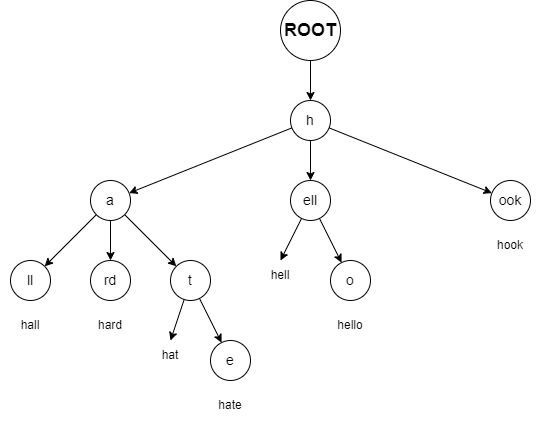

The diagram above was exported from draw.io. Its source (the exported page's mxGraphModel, read from the mxfile embedded in the PNG):
<mxGraphModel dx="1038" dy="649" grid="1" gridSize="10" guides="1" tooltips="1" connect="1" arrows="1" fold="1" page="1" pageScale="1" pageWidth="1654" pageHeight="1169" math="0" shadow="0">
  <root>
    <mxCell id="0" />
    <mxCell id="1" parent="0" />
    <mxCell id="Qas06qnebdyLXUHWS9HE-23" style="edgeStyle=none;rounded=0;orthogonalLoop=1;jettySize=auto;html=1;entryX=0.5;entryY=0;entryDx=0;entryDy=0;fontSize=14;" parent="1" source="Qas06qnebdyLXUHWS9HE-2" target="Qas06qnebdyLXUHWS9HE-22" edge="1">
      <mxGeometry relative="1" as="geometry" />
    </mxCell>
    <mxCell id="Qas06qnebdyLXUHWS9HE-2" value="ROOT" style="ellipse;whiteSpace=wrap;html=1;aspect=fixed;fillColor=none;fontStyle=1;fontSize=18;" parent="1" vertex="1">
      <mxGeometry x="470" y="100" width="60" height="60" as="geometry" />
    </mxCell>
    <mxCell id="vpOdK6_6MpDtGd83rzVG-8" value="" style="edgeStyle=none;rounded=0;orthogonalLoop=1;jettySize=auto;html=1;" edge="1" parent="1" source="Qas06qnebdyLXUHWS9HE-22" target="vpOdK6_6MpDtGd83rzVG-7">
      <mxGeometry relative="1" as="geometry" />
    </mxCell>
    <mxCell id="vpOdK6_6MpDtGd83rzVG-11" value="" style="edgeStyle=none;rounded=0;orthogonalLoop=1;jettySize=auto;html=1;" edge="1" parent="1" source="Qas06qnebdyLXUHWS9HE-22" target="vpOdK6_6MpDtGd83rzVG-10">
      <mxGeometry relative="1" as="geometry" />
    </mxCell>
    <mxCell id="vpOdK6_6MpDtGd83rzVG-22" value="" style="edgeStyle=none;rounded=0;orthogonalLoop=1;jettySize=auto;html=1;" edge="1" parent="1" source="Qas06qnebdyLXUHWS9HE-22" target="vpOdK6_6MpDtGd83rzVG-21">
      <mxGeometry relative="1" as="geometry" />
    </mxCell>
    <mxCell id="Qas06qnebdyLXUHWS9HE-22" value="h" style="ellipse;whiteSpace=wrap;html=1;aspect=fixed;fillColor=none;fontStyle=0;fontSize=14;" parent="1" vertex="1">
      <mxGeometry x="480" y="200" width="40" height="40" as="geometry" />
    </mxCell>
    <mxCell id="vpOdK6_6MpDtGd83rzVG-15" value="" style="edgeStyle=none;rounded=0;orthogonalLoop=1;jettySize=auto;html=1;" edge="1" parent="1" source="vpOdK6_6MpDtGd83rzVG-7" target="vpOdK6_6MpDtGd83rzVG-14">
      <mxGeometry relative="1" as="geometry" />
    </mxCell>
    <mxCell id="vpOdK6_6MpDtGd83rzVG-19" value="" style="edgeStyle=none;rounded=0;orthogonalLoop=1;jettySize=auto;html=1;" edge="1" parent="1" source="vpOdK6_6MpDtGd83rzVG-7" target="vpOdK6_6MpDtGd83rzVG-18">
      <mxGeometry relative="1" as="geometry" />
    </mxCell>
    <mxCell id="vpOdK6_6MpDtGd83rzVG-32" value="" style="edgeStyle=none;rounded=0;orthogonalLoop=1;jettySize=auto;html=1;" edge="1" parent="1" source="vpOdK6_6MpDtGd83rzVG-7" target="vpOdK6_6MpDtGd83rzVG-31">
      <mxGeometry relative="1" as="geometry" />
    </mxCell>
    <mxCell id="vpOdK6_6MpDtGd83rzVG-7" value="a" style="ellipse;whiteSpace=wrap;html=1;aspect=fixed;fillColor=none;fontStyle=0;fontSize=14;" vertex="1" parent="1">
      <mxGeometry x="280" y="280" width="40" height="40" as="geometry" />
    </mxCell>
    <mxCell id="vpOdK6_6MpDtGd83rzVG-28" value="" style="edgeStyle=none;rounded=0;orthogonalLoop=1;jettySize=auto;html=1;" edge="1" parent="1" source="vpOdK6_6MpDtGd83rzVG-10" target="vpOdK6_6MpDtGd83rzVG-27">
      <mxGeometry relative="1" as="geometry" />
    </mxCell>
    <mxCell id="vpOdK6_6MpDtGd83rzVG-30" value="" style="edgeStyle=none;rounded=0;orthogonalLoop=1;jettySize=auto;html=1;entryX=0.5;entryY=0;entryDx=0;entryDy=0;" edge="1" parent="1" source="vpOdK6_6MpDtGd83rzVG-10" target="vpOdK6_6MpDtGd83rzVG-37">
      <mxGeometry relative="1" as="geometry">
        <mxPoint x="468.9442719099991" y="362.1114561800017" as="targetPoint" />
      </mxGeometry>
    </mxCell>
    <mxCell id="vpOdK6_6MpDtGd83rzVG-10" value="ell" style="ellipse;whiteSpace=wrap;html=1;aspect=fixed;fillColor=none;fontStyle=0;fontSize=14;" vertex="1" parent="1">
      <mxGeometry x="480" y="280" width="40" height="40" as="geometry" />
    </mxCell>
    <mxCell id="vpOdK6_6MpDtGd83rzVG-17" value="" style="edgeStyle=none;rounded=0;orthogonalLoop=1;jettySize=auto;html=1;" edge="1" parent="1" source="vpOdK6_6MpDtGd83rzVG-14" target="vpOdK6_6MpDtGd83rzVG-16">
      <mxGeometry relative="1" as="geometry" />
    </mxCell>
    <mxCell id="vpOdK6_6MpDtGd83rzVG-20" style="edgeStyle=none;rounded=0;orthogonalLoop=1;jettySize=auto;html=1;entryX=0.5;entryY=0;entryDx=0;entryDy=0;" edge="1" parent="1" source="vpOdK6_6MpDtGd83rzVG-14" target="vpOdK6_6MpDtGd83rzVG-35">
      <mxGeometry relative="1" as="geometry">
        <mxPoint x="360" y="440" as="targetPoint" />
      </mxGeometry>
    </mxCell>
    <mxCell id="vpOdK6_6MpDtGd83rzVG-14" value="t" style="ellipse;whiteSpace=wrap;html=1;aspect=fixed;fillColor=none;fontStyle=0;fontSize=14;" vertex="1" parent="1">
      <mxGeometry x="360" y="360" width="40" height="40" as="geometry" />
    </mxCell>
    <mxCell id="vpOdK6_6MpDtGd83rzVG-16" value="e" style="ellipse;whiteSpace=wrap;html=1;aspect=fixed;fillColor=none;fontStyle=0;fontSize=14;" vertex="1" parent="1">
      <mxGeometry x="400" y="440" width="40" height="40" as="geometry" />
    </mxCell>
    <mxCell id="vpOdK6_6MpDtGd83rzVG-18" value="ll" style="ellipse;whiteSpace=wrap;html=1;aspect=fixed;fillColor=none;fontStyle=0;fontSize=14;" vertex="1" parent="1">
      <mxGeometry x="200" y="360" width="40" height="40" as="geometry" />
    </mxCell>
    <mxCell id="vpOdK6_6MpDtGd83rzVG-21" value="ook" style="ellipse;whiteSpace=wrap;html=1;aspect=fixed;fillColor=none;fontStyle=0;fontSize=14;" vertex="1" parent="1">
      <mxGeometry x="680" y="280" width="40" height="40" as="geometry" />
    </mxCell>
    <mxCell id="vpOdK6_6MpDtGd83rzVG-27" value="o" style="ellipse;whiteSpace=wrap;html=1;aspect=fixed;fillColor=none;fontStyle=0;fontSize=14;" vertex="1" parent="1">
      <mxGeometry x="520" y="360" width="40" height="40" as="geometry" />
    </mxCell>
    <mxCell id="vpOdK6_6MpDtGd83rzVG-31" value="rd" style="ellipse;whiteSpace=wrap;html=1;aspect=fixed;fillColor=none;fontStyle=0;fontSize=14;" vertex="1" parent="1">
      <mxGeometry x="280" y="360" width="40" height="40" as="geometry" />
    </mxCell>
    <mxCell id="vpOdK6_6MpDtGd83rzVG-33" value="hall" style="text;html=1;strokeColor=none;fillColor=none;align=center;verticalAlign=middle;whiteSpace=wrap;rounded=0;" vertex="1" parent="1">
      <mxGeometry x="190" y="410" width="60" height="30" as="geometry" />
    </mxCell>
    <mxCell id="vpOdK6_6MpDtGd83rzVG-34" value="hard" style="text;html=1;strokeColor=none;fillColor=none;align=center;verticalAlign=middle;whiteSpace=wrap;rounded=0;" vertex="1" parent="1">
      <mxGeometry x="270" y="410" width="60" height="30" as="geometry" />
    </mxCell>
    <mxCell id="vpOdK6_6MpDtGd83rzVG-35" value="hat" style="text;html=1;strokeColor=none;fillColor=none;align=center;verticalAlign=middle;whiteSpace=wrap;rounded=0;" vertex="1" parent="1">
      <mxGeometry x="330" y="440" width="60" height="30" as="geometry" />
    </mxCell>
    <mxCell id="vpOdK6_6MpDtGd83rzVG-36" value="hate" style="text;html=1;strokeColor=none;fillColor=none;align=center;verticalAlign=middle;whiteSpace=wrap;rounded=0;" vertex="1" parent="1">
      <mxGeometry x="390" y="490" width="60" height="30" as="geometry" />
    </mxCell>
    <mxCell id="vpOdK6_6MpDtGd83rzVG-37" value="hell" style="text;html=1;strokeColor=none;fillColor=none;align=center;verticalAlign=middle;whiteSpace=wrap;rounded=0;" vertex="1" parent="1">
      <mxGeometry x="440" y="360" width="60" height="30" as="geometry" />
    </mxCell>
    <mxCell id="vpOdK6_6MpDtGd83rzVG-38" value="hello" style="text;html=1;strokeColor=none;fillColor=none;align=center;verticalAlign=middle;whiteSpace=wrap;rounded=0;" vertex="1" parent="1">
      <mxGeometry x="510" y="410" width="60" height="30" as="geometry" />
    </mxCell>
    <mxCell id="vpOdK6_6MpDtGd83rzVG-39" value="hook" style="text;html=1;strokeColor=none;fillColor=none;align=center;verticalAlign=middle;whiteSpace=wrap;rounded=0;" vertex="1" parent="1">
      <mxGeometry x="670" y="330" width="60" height="30" as="geometry" />
    </mxCell>
  </root>
</mxGraphModel>